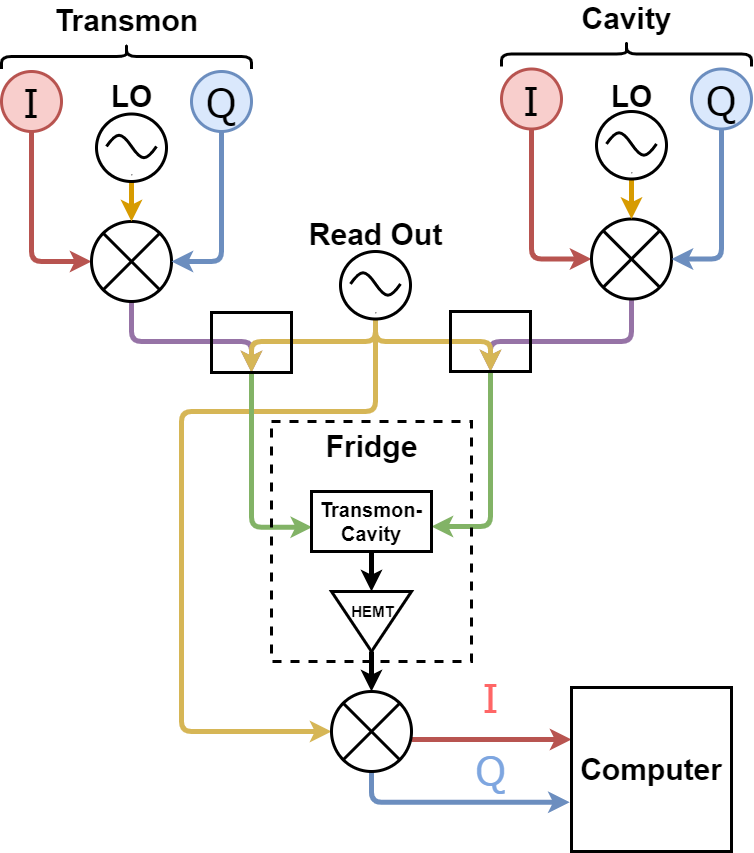

The diagram above was exported from draw.io. Its source (the exported page's mxGraphModel, read from the mxfile embedded in the PNG):
<mxGraphModel dx="2370" dy="1188" grid="1" gridSize="10" guides="1" tooltips="1" connect="1" arrows="1" fold="1" page="1" pageScale="1" pageWidth="827" pageHeight="1169" math="0" shadow="0">
  <root>
    <mxCell id="WIyWlLk6GJQsqaUBKTNV-0" />
    <mxCell id="WIyWlLk6GJQsqaUBKTNV-1" parent="WIyWlLk6GJQsqaUBKTNV-0" />
    <mxCell id="ZMxsBsYl5J2R5Jxt9LYw-9" style="edgeStyle=orthogonalEdgeStyle;rounded=1;orthogonalLoop=1;jettySize=auto;html=1;entryX=0;entryY=0.5;entryDx=0;entryDy=0;strokeColor=#b85450;strokeWidth=5;fillColor=#f8cecc;" edge="1" parent="WIyWlLk6GJQsqaUBKTNV-1" source="ZMxsBsYl5J2R5Jxt9LYw-0" target="ZMxsBsYl5J2R5Jxt9LYw-3">
      <mxGeometry relative="1" as="geometry">
        <Array as="points">
          <mxPoint x="70" y="400" />
        </Array>
      </mxGeometry>
    </mxCell>
    <mxCell id="ZMxsBsYl5J2R5Jxt9LYw-0" value="&lt;font face=&quot;Verdana&quot; style=&quot;font-size: 40px&quot;&gt;I&lt;/font&gt;" style="ellipse;whiteSpace=wrap;html=1;fillColor=#f8cecc;strokeWidth=3;strokeColor=#b85450;" vertex="1" parent="WIyWlLk6GJQsqaUBKTNV-1">
      <mxGeometry x="40" y="210" width="60" height="60" as="geometry" />
    </mxCell>
    <mxCell id="ZMxsBsYl5J2R5Jxt9LYw-35" style="edgeStyle=orthogonalEdgeStyle;rounded=1;orthogonalLoop=1;jettySize=auto;html=1;exitX=0.5;exitY=1;exitDx=0;exitDy=0;strokeColor=#9673a6;strokeWidth=5;entryX=0.5;entryY=1;entryDx=0;entryDy=0;fillColor=#e1d5e7;" edge="1" parent="WIyWlLk6GJQsqaUBKTNV-1" source="ZMxsBsYl5J2R5Jxt9LYw-3" target="ZMxsBsYl5J2R5Jxt9LYw-37">
      <mxGeometry relative="1" as="geometry">
        <mxPoint x="290" y="520" as="targetPoint" />
        <Array as="points">
          <mxPoint x="170" y="480" />
          <mxPoint x="290" y="480" />
        </Array>
      </mxGeometry>
    </mxCell>
    <mxCell id="ZMxsBsYl5J2R5Jxt9LYw-3" value="" style="shape=sumEllipse;perimeter=ellipsePerimeter;whiteSpace=wrap;html=1;backgroundOutline=1;strokeWidth=3;fillColor=none;" vertex="1" parent="WIyWlLk6GJQsqaUBKTNV-1">
      <mxGeometry x="130" y="360" width="80" height="80" as="geometry" />
    </mxCell>
    <mxCell id="ZMxsBsYl5J2R5Jxt9LYw-8" style="edgeStyle=orthogonalEdgeStyle;orthogonalLoop=1;jettySize=auto;html=1;entryX=1;entryY=0.5;entryDx=0;entryDy=0;strokeColor=#6c8ebf;rounded=1;strokeWidth=5;fillColor=#dae8fc;" edge="1" parent="WIyWlLk6GJQsqaUBKTNV-1" source="ZMxsBsYl5J2R5Jxt9LYw-6" target="ZMxsBsYl5J2R5Jxt9LYw-3">
      <mxGeometry relative="1" as="geometry">
        <Array as="points">
          <mxPoint x="260" y="400" />
        </Array>
      </mxGeometry>
    </mxCell>
    <mxCell id="ZMxsBsYl5J2R5Jxt9LYw-6" value="&lt;font face=&quot;Verdana&quot; style=&quot;font-size: 40px&quot;&gt;Q&lt;/font&gt;" style="ellipse;whiteSpace=wrap;html=1;fillColor=#dae8fc;strokeWidth=3;strokeColor=#6c8ebf;" vertex="1" parent="WIyWlLk6GJQsqaUBKTNV-1">
      <mxGeometry x="230" y="210" width="60" height="60" as="geometry" />
    </mxCell>
    <mxCell id="ZMxsBsYl5J2R5Jxt9LYw-10" value="" style="shape=curlyBracket;whiteSpace=wrap;html=1;rounded=1;rotation=90;strokeWidth=3;" vertex="1" parent="WIyWlLk6GJQsqaUBKTNV-1">
      <mxGeometry x="152.5" y="70" width="25" height="250" as="geometry" />
    </mxCell>
    <mxCell id="ZMxsBsYl5J2R5Jxt9LYw-11" value="&lt;font style=&quot;font-size: 30px&quot;&gt;&lt;b&gt;Transmon&lt;/b&gt;&lt;/font&gt;" style="text;html=1;align=center;verticalAlign=middle;resizable=0;points=[];autosize=1;" vertex="1" parent="WIyWlLk6GJQsqaUBKTNV-1">
      <mxGeometry x="85" y="144" width="160" height="30" as="geometry" />
    </mxCell>
    <mxCell id="ZMxsBsYl5J2R5Jxt9LYw-13" value="&lt;hr&gt;" style="pointerEvents=1;verticalLabelPosition=bottom;shadow=0;dashed=0;align=center;html=1;verticalAlign=top;shape=mxgraph.electrical.waveforms.sine_wave;fontFamily=Helvetica;fontSize=12;fontColor=#000000;strokeColor=#000000;strokeWidth=3;fillColor=#ffffff;" vertex="1" parent="WIyWlLk6GJQsqaUBKTNV-1">
      <mxGeometry x="145" y="270" width="50" height="30" as="geometry" />
    </mxCell>
    <mxCell id="ZMxsBsYl5J2R5Jxt9LYw-18" style="edgeStyle=orthogonalEdgeStyle;rounded=1;orthogonalLoop=1;jettySize=auto;html=1;strokeColor=#d79b00;strokeWidth=5;fillColor=#ffe6cc;" edge="1" parent="WIyWlLk6GJQsqaUBKTNV-1" source="ZMxsBsYl5J2R5Jxt9LYw-17" target="ZMxsBsYl5J2R5Jxt9LYw-3">
      <mxGeometry relative="1" as="geometry" />
    </mxCell>
    <mxCell id="ZMxsBsYl5J2R5Jxt9LYw-17" value="" style="ellipse;whiteSpace=wrap;html=1;strokeWidth=3;fillColor=none;" vertex="1" parent="WIyWlLk6GJQsqaUBKTNV-1">
      <mxGeometry x="135" y="252.5" width="70" height="67.5" as="geometry" />
    </mxCell>
    <mxCell id="ZMxsBsYl5J2R5Jxt9LYw-19" style="edgeStyle=orthogonalEdgeStyle;rounded=1;orthogonalLoop=1;jettySize=auto;html=1;entryX=0;entryY=0.5;entryDx=0;entryDy=0;strokeColor=#b85450;strokeWidth=5;fillColor=#f8cecc;" edge="1" parent="WIyWlLk6GJQsqaUBKTNV-1" source="ZMxsBsYl5J2R5Jxt9LYw-20" target="ZMxsBsYl5J2R5Jxt9LYw-21">
      <mxGeometry relative="1" as="geometry">
        <Array as="points">
          <mxPoint x="570" y="397.5" />
        </Array>
      </mxGeometry>
    </mxCell>
    <mxCell id="ZMxsBsYl5J2R5Jxt9LYw-20" value="&lt;font face=&quot;Verdana&quot; style=&quot;font-size: 40px&quot;&gt;I&lt;/font&gt;" style="ellipse;whiteSpace=wrap;html=1;fillColor=#f8cecc;strokeWidth=3;strokeColor=#b85450;" vertex="1" parent="WIyWlLk6GJQsqaUBKTNV-1">
      <mxGeometry x="540" y="207.5" width="60" height="60" as="geometry" />
    </mxCell>
    <mxCell id="ZMxsBsYl5J2R5Jxt9LYw-42" style="edgeStyle=orthogonalEdgeStyle;rounded=1;orthogonalLoop=1;jettySize=auto;html=1;entryX=0.5;entryY=1;entryDx=0;entryDy=0;strokeColor=#9673a6;strokeWidth=5;fillColor=#e1d5e7;" edge="1" parent="WIyWlLk6GJQsqaUBKTNV-1" source="ZMxsBsYl5J2R5Jxt9LYw-21" target="ZMxsBsYl5J2R5Jxt9LYw-40">
      <mxGeometry relative="1" as="geometry">
        <Array as="points">
          <mxPoint x="670" y="480" />
          <mxPoint x="529" y="480" />
        </Array>
      </mxGeometry>
    </mxCell>
    <mxCell id="ZMxsBsYl5J2R5Jxt9LYw-21" value="" style="shape=sumEllipse;perimeter=ellipsePerimeter;whiteSpace=wrap;html=1;backgroundOutline=1;strokeWidth=3;fillColor=none;" vertex="1" parent="WIyWlLk6GJQsqaUBKTNV-1">
      <mxGeometry x="630" y="357.5" width="80" height="80" as="geometry" />
    </mxCell>
    <mxCell id="ZMxsBsYl5J2R5Jxt9LYw-22" style="edgeStyle=orthogonalEdgeStyle;orthogonalLoop=1;jettySize=auto;html=1;entryX=1;entryY=0.5;entryDx=0;entryDy=0;strokeColor=#6c8ebf;rounded=1;strokeWidth=5;fillColor=#dae8fc;" edge="1" parent="WIyWlLk6GJQsqaUBKTNV-1" source="ZMxsBsYl5J2R5Jxt9LYw-23" target="ZMxsBsYl5J2R5Jxt9LYw-21">
      <mxGeometry relative="1" as="geometry">
        <Array as="points">
          <mxPoint x="760" y="397.5" />
        </Array>
      </mxGeometry>
    </mxCell>
    <mxCell id="ZMxsBsYl5J2R5Jxt9LYw-23" value="&lt;font face=&quot;Verdana&quot; style=&quot;font-size: 40px&quot;&gt;Q&lt;/font&gt;" style="ellipse;whiteSpace=wrap;html=1;fillColor=#dae8fc;strokeWidth=3;strokeColor=#6c8ebf;" vertex="1" parent="WIyWlLk6GJQsqaUBKTNV-1">
      <mxGeometry x="730" y="207.5" width="60" height="60" as="geometry" />
    </mxCell>
    <mxCell id="ZMxsBsYl5J2R5Jxt9LYw-24" value="" style="shape=curlyBracket;whiteSpace=wrap;html=1;rounded=1;rotation=90;strokeWidth=3;" vertex="1" parent="WIyWlLk6GJQsqaUBKTNV-1">
      <mxGeometry x="652.5" y="67.5" width="25" height="250" as="geometry" />
    </mxCell>
    <mxCell id="ZMxsBsYl5J2R5Jxt9LYw-25" value="&lt;font style=&quot;font-size: 30px&quot;&gt;&lt;b&gt;Cavity&lt;/b&gt;&lt;/font&gt;" style="text;html=1;align=center;verticalAlign=middle;resizable=0;points=[];autosize=1;" vertex="1" parent="WIyWlLk6GJQsqaUBKTNV-1">
      <mxGeometry x="610" y="141.5" width="110" height="30" as="geometry" />
    </mxCell>
    <mxCell id="ZMxsBsYl5J2R5Jxt9LYw-26" value="&lt;hr&gt;" style="pointerEvents=1;verticalLabelPosition=bottom;shadow=0;dashed=0;align=center;html=1;verticalAlign=top;shape=mxgraph.electrical.waveforms.sine_wave;fontFamily=Helvetica;fontSize=12;fontColor=#000000;strokeColor=#000000;strokeWidth=3;fillColor=#ffffff;" vertex="1" parent="WIyWlLk6GJQsqaUBKTNV-1">
      <mxGeometry x="645" y="267.5" width="50" height="30" as="geometry" />
    </mxCell>
    <mxCell id="ZMxsBsYl5J2R5Jxt9LYw-27" style="edgeStyle=orthogonalEdgeStyle;rounded=1;orthogonalLoop=1;jettySize=auto;html=1;strokeColor=#d79b00;strokeWidth=5;fillColor=#ffe6cc;" edge="1" parent="WIyWlLk6GJQsqaUBKTNV-1" source="ZMxsBsYl5J2R5Jxt9LYw-28" target="ZMxsBsYl5J2R5Jxt9LYw-21">
      <mxGeometry relative="1" as="geometry" />
    </mxCell>
    <mxCell id="ZMxsBsYl5J2R5Jxt9LYw-28" value="" style="ellipse;whiteSpace=wrap;html=1;strokeWidth=3;fillColor=none;" vertex="1" parent="WIyWlLk6GJQsqaUBKTNV-1">
      <mxGeometry x="635" y="250" width="70" height="67.5" as="geometry" />
    </mxCell>
    <mxCell id="ZMxsBsYl5J2R5Jxt9LYw-29" value="&lt;hr&gt;" style="pointerEvents=1;verticalLabelPosition=bottom;shadow=0;dashed=0;align=center;html=1;verticalAlign=top;shape=mxgraph.electrical.waveforms.sine_wave;fontFamily=Helvetica;fontSize=12;fontColor=#000000;strokeColor=#000000;strokeWidth=3;fillColor=#ffffff;" vertex="1" parent="WIyWlLk6GJQsqaUBKTNV-1">
      <mxGeometry x="389" y="407.5" width="50" height="30" as="geometry" />
    </mxCell>
    <mxCell id="ZMxsBsYl5J2R5Jxt9LYw-34" style="edgeStyle=orthogonalEdgeStyle;rounded=1;orthogonalLoop=1;jettySize=auto;html=1;exitX=0.5;exitY=1;exitDx=0;exitDy=0;strokeColor=#d6b656;strokeWidth=5;entryX=0.5;entryY=1;entryDx=0;entryDy=0;fillColor=#fff2cc;" edge="1" parent="WIyWlLk6GJQsqaUBKTNV-1" source="ZMxsBsYl5J2R5Jxt9LYw-30" target="ZMxsBsYl5J2R5Jxt9LYw-37">
      <mxGeometry relative="1" as="geometry">
        <mxPoint x="290" y="520" as="targetPoint" />
        <Array as="points">
          <mxPoint x="414" y="480" />
          <mxPoint x="290" y="480" />
        </Array>
      </mxGeometry>
    </mxCell>
    <mxCell id="ZMxsBsYl5J2R5Jxt9LYw-43" style="edgeStyle=orthogonalEdgeStyle;rounded=1;orthogonalLoop=1;jettySize=auto;html=1;entryX=0.5;entryY=1;entryDx=0;entryDy=0;strokeColor=#d6b656;strokeWidth=5;fillColor=#fff2cc;" edge="1" parent="WIyWlLk6GJQsqaUBKTNV-1" source="ZMxsBsYl5J2R5Jxt9LYw-30" target="ZMxsBsYl5J2R5Jxt9LYw-40">
      <mxGeometry relative="1" as="geometry">
        <Array as="points">
          <mxPoint x="414" y="480" />
          <mxPoint x="529" y="480" />
        </Array>
      </mxGeometry>
    </mxCell>
    <mxCell id="ZMxsBsYl5J2R5Jxt9LYw-51" style="edgeStyle=orthogonalEdgeStyle;rounded=1;orthogonalLoop=1;jettySize=auto;html=1;entryX=0;entryY=0.5;entryDx=0;entryDy=0;strokeColor=#d6b656;strokeWidth=5;fillColor=#fff2cc;" edge="1" parent="WIyWlLk6GJQsqaUBKTNV-1" source="ZMxsBsYl5J2R5Jxt9LYw-30" target="ZMxsBsYl5J2R5Jxt9LYw-49">
      <mxGeometry relative="1" as="geometry">
        <Array as="points">
          <mxPoint x="414" y="550" />
          <mxPoint x="220" y="550" />
          <mxPoint x="220" y="870" />
        </Array>
      </mxGeometry>
    </mxCell>
    <mxCell id="ZMxsBsYl5J2R5Jxt9LYw-30" value="" style="ellipse;whiteSpace=wrap;html=1;strokeWidth=3;fillColor=none;" vertex="1" parent="WIyWlLk6GJQsqaUBKTNV-1">
      <mxGeometry x="379" y="390" width="70" height="67.5" as="geometry" />
    </mxCell>
    <mxCell id="ZMxsBsYl5J2R5Jxt9LYw-38" style="edgeStyle=orthogonalEdgeStyle;rounded=1;orthogonalLoop=1;jettySize=auto;html=1;strokeColor=#82b366;strokeWidth=5;entryX=0.006;entryY=0.595;entryDx=0;entryDy=0;entryPerimeter=0;fillColor=#d5e8d4;" edge="1" parent="WIyWlLk6GJQsqaUBKTNV-1" source="ZMxsBsYl5J2R5Jxt9LYw-37" target="ZMxsBsYl5J2R5Jxt9LYw-45">
      <mxGeometry relative="1" as="geometry">
        <mxPoint x="290" y="640" as="targetPoint" />
        <Array as="points">
          <mxPoint x="290" y="666" />
        </Array>
      </mxGeometry>
    </mxCell>
    <mxCell id="ZMxsBsYl5J2R5Jxt9LYw-37" value="" style="rounded=0;whiteSpace=wrap;html=1;strokeWidth=3;fillColor=none;" vertex="1" parent="WIyWlLk6GJQsqaUBKTNV-1">
      <mxGeometry x="250" y="451" width="80" height="60" as="geometry" />
    </mxCell>
    <mxCell id="ZMxsBsYl5J2R5Jxt9LYw-39" value="&lt;b&gt;&lt;font style=&quot;font-size: 30px&quot;&gt;Read Out&lt;/font&gt;&lt;/b&gt;" style="text;html=1;align=center;verticalAlign=middle;resizable=0;points=[];autosize=1;" vertex="1" parent="WIyWlLk6GJQsqaUBKTNV-1">
      <mxGeometry x="339" y="357.5" width="150" height="30" as="geometry" />
    </mxCell>
    <mxCell id="ZMxsBsYl5J2R5Jxt9LYw-44" style="edgeStyle=orthogonalEdgeStyle;rounded=1;orthogonalLoop=1;jettySize=auto;html=1;strokeColor=#82b366;strokeWidth=5;entryX=1;entryY=0.584;entryDx=0;entryDy=0;entryPerimeter=0;fillColor=#d5e8d4;" edge="1" parent="WIyWlLk6GJQsqaUBKTNV-1" source="ZMxsBsYl5J2R5Jxt9LYw-40" target="ZMxsBsYl5J2R5Jxt9LYw-45">
      <mxGeometry relative="1" as="geometry">
        <mxPoint x="529" y="640" as="targetPoint" />
        <Array as="points">
          <mxPoint x="529" y="665" />
        </Array>
      </mxGeometry>
    </mxCell>
    <mxCell id="ZMxsBsYl5J2R5Jxt9LYw-40" value="" style="rounded=0;whiteSpace=wrap;html=1;strokeWidth=3;fillColor=none;" vertex="1" parent="WIyWlLk6GJQsqaUBKTNV-1">
      <mxGeometry x="489" y="450" width="80" height="60" as="geometry" />
    </mxCell>
    <mxCell id="ZMxsBsYl5J2R5Jxt9LYw-48" style="edgeStyle=orthogonalEdgeStyle;rounded=1;orthogonalLoop=1;jettySize=auto;html=1;entryX=0;entryY=0.5;entryDx=0;entryDy=0;strokeColor=#000000;strokeWidth=5;" edge="1" parent="WIyWlLk6GJQsqaUBKTNV-1" source="ZMxsBsYl5J2R5Jxt9LYw-45" target="ZMxsBsYl5J2R5Jxt9LYw-46">
      <mxGeometry relative="1" as="geometry">
        <Array as="points">
          <mxPoint x="410" y="720" />
          <mxPoint x="410" y="720" />
        </Array>
      </mxGeometry>
    </mxCell>
    <mxCell id="ZMxsBsYl5J2R5Jxt9LYw-45" value="&lt;span style=&quot;font-size: 20px&quot;&gt;&lt;b&gt;Transmon-Cavity&lt;/b&gt;&lt;/span&gt;" style="rounded=0;whiteSpace=wrap;html=1;strokeWidth=3;fillColor=none;" vertex="1" parent="WIyWlLk6GJQsqaUBKTNV-1">
      <mxGeometry x="350" y="630" width="120" height="60" as="geometry" />
    </mxCell>
    <mxCell id="ZMxsBsYl5J2R5Jxt9LYw-50" style="edgeStyle=orthogonalEdgeStyle;rounded=1;orthogonalLoop=1;jettySize=auto;html=1;strokeColor=#000000;strokeWidth=5;" edge="1" parent="WIyWlLk6GJQsqaUBKTNV-1" source="ZMxsBsYl5J2R5Jxt9LYw-46" target="ZMxsBsYl5J2R5Jxt9LYw-49">
      <mxGeometry relative="1" as="geometry" />
    </mxCell>
    <mxCell id="ZMxsBsYl5J2R5Jxt9LYw-46" value="" style="triangle;whiteSpace=wrap;html=1;strokeWidth=3;fillColor=none;rotation=90;" vertex="1" parent="WIyWlLk6GJQsqaUBKTNV-1">
      <mxGeometry x="380" y="720" width="60" height="80" as="geometry" />
    </mxCell>
    <mxCell id="ZMxsBsYl5J2R5Jxt9LYw-47" value="&lt;b&gt;&lt;font style=&quot;font-size: 15px&quot;&gt;HEMT&lt;/font&gt;&lt;/b&gt;" style="text;html=1;align=center;verticalAlign=middle;resizable=0;points=[];autosize=1;" vertex="1" parent="WIyWlLk6GJQsqaUBKTNV-1">
      <mxGeometry x="381" y="740" width="60" height="20" as="geometry" />
    </mxCell>
    <mxCell id="ZMxsBsYl5J2R5Jxt9LYw-52" style="edgeStyle=orthogonalEdgeStyle;rounded=1;orthogonalLoop=1;jettySize=auto;html=1;strokeColor=#b85450;strokeWidth=5;fillColor=#f8cecc;entryX=0;entryY=0.317;entryDx=0;entryDy=0;entryPerimeter=0;" edge="1" parent="WIyWlLk6GJQsqaUBKTNV-1" target="ZMxsBsYl5J2R5Jxt9LYw-58">
      <mxGeometry relative="1" as="geometry">
        <mxPoint x="570" y="878" as="targetPoint" />
        <mxPoint x="450" y="878" as="sourcePoint" />
      </mxGeometry>
    </mxCell>
    <mxCell id="ZMxsBsYl5J2R5Jxt9LYw-53" style="edgeStyle=orthogonalEdgeStyle;rounded=1;orthogonalLoop=1;jettySize=auto;html=1;strokeColor=#6c8ebf;strokeWidth=5;fillColor=#dae8fc;entryX=-0.011;entryY=0.7;entryDx=0;entryDy=0;entryPerimeter=0;" edge="1" parent="WIyWlLk6GJQsqaUBKTNV-1" source="ZMxsBsYl5J2R5Jxt9LYw-49" target="ZMxsBsYl5J2R5Jxt9LYw-58">
      <mxGeometry relative="1" as="geometry">
        <mxPoint x="570" y="940" as="targetPoint" />
        <Array as="points">
          <mxPoint x="410" y="941" />
        </Array>
      </mxGeometry>
    </mxCell>
    <mxCell id="ZMxsBsYl5J2R5Jxt9LYw-49" value="" style="shape=sumEllipse;perimeter=ellipsePerimeter;whiteSpace=wrap;html=1;backgroundOutline=1;strokeWidth=3;fillColor=none;" vertex="1" parent="WIyWlLk6GJQsqaUBKTNV-1">
      <mxGeometry x="370" y="830" width="80" height="80" as="geometry" />
    </mxCell>
    <mxCell id="ZMxsBsYl5J2R5Jxt9LYw-55" value="&lt;font face=&quot;Verdana&quot; style=&quot;font-size: 40px&quot; color=&quot;#ff6666&quot;&gt;I&lt;/font&gt;" style="text;html=1;align=center;verticalAlign=middle;resizable=0;points=[];autosize=1;" vertex="1" parent="WIyWlLk6GJQsqaUBKTNV-1">
      <mxGeometry x="514" y="820" width="30" height="30" as="geometry" />
    </mxCell>
    <mxCell id="ZMxsBsYl5J2R5Jxt9LYw-56" value="&lt;font face=&quot;Verdana&quot; color=&quot;#7ea6e0&quot;&gt;&lt;span style=&quot;font-size: 40px&quot;&gt;Q&lt;/span&gt;&lt;/font&gt;" style="text;html=1;align=center;verticalAlign=middle;resizable=0;points=[];autosize=1;" vertex="1" parent="WIyWlLk6GJQsqaUBKTNV-1">
      <mxGeometry x="504" y="893" width="50" height="30" as="geometry" />
    </mxCell>
    <mxCell id="ZMxsBsYl5J2R5Jxt9LYw-58" value="&lt;b&gt;&lt;font style=&quot;font-size: 30px&quot;&gt;Computer&lt;/font&gt;&lt;/b&gt;" style="rounded=0;whiteSpace=wrap;html=1;strokeWidth=3;fillColor=none;" vertex="1" parent="WIyWlLk6GJQsqaUBKTNV-1">
      <mxGeometry x="610" y="826" width="160" height="164" as="geometry" />
    </mxCell>
    <mxCell id="ZMxsBsYl5J2R5Jxt9LYw-61" value="" style="rounded=0;whiteSpace=wrap;html=1;dashed=1;strokeWidth=3;fillColor=none;" vertex="1" parent="WIyWlLk6GJQsqaUBKTNV-1">
      <mxGeometry x="310" y="560" width="200" height="240" as="geometry" />
    </mxCell>
    <mxCell id="ZMxsBsYl5J2R5Jxt9LYw-62" value="&lt;font style=&quot;font-size: 30px&quot;&gt;&lt;b&gt;Fridge&lt;/b&gt;&lt;/font&gt;" style="text;html=1;align=center;verticalAlign=middle;resizable=0;points=[];autosize=1;" vertex="1" parent="WIyWlLk6GJQsqaUBKTNV-1">
      <mxGeometry x="355" y="570" width="110" height="30" as="geometry" />
    </mxCell>
    <mxCell id="ZMxsBsYl5J2R5Jxt9LYw-63" value="&lt;b&gt;&lt;font style=&quot;font-size: 30px&quot;&gt;LO&lt;/font&gt;&lt;/b&gt;" style="text;html=1;align=center;verticalAlign=middle;resizable=0;points=[];autosize=1;" vertex="1" parent="WIyWlLk6GJQsqaUBKTNV-1">
      <mxGeometry x="140" y="220" width="60" height="30" as="geometry" />
    </mxCell>
    <mxCell id="ZMxsBsYl5J2R5Jxt9LYw-64" value="&lt;b&gt;&lt;font style=&quot;font-size: 30px&quot;&gt;LO&lt;/font&gt;&lt;/b&gt;" style="text;html=1;align=center;verticalAlign=middle;resizable=0;points=[];autosize=1;" vertex="1" parent="WIyWlLk6GJQsqaUBKTNV-1">
      <mxGeometry x="640" y="220" width="60" height="30" as="geometry" />
    </mxCell>
  </root>
</mxGraphModel>